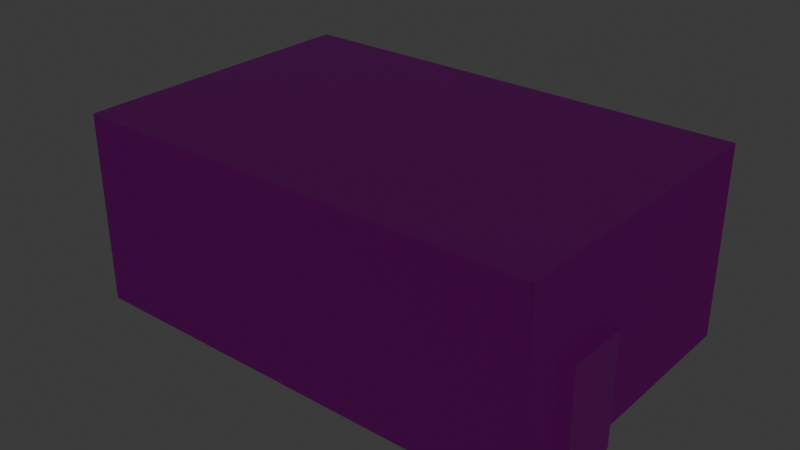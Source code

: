 # Source: Lab.blend  (saved by Blender 4.3.32; exported with 4.5.12 LTS)
import bpy
from mathutils import Matrix  # noqa: F401  (used for matrix-valued properties, if any)

bpy.ops.wm.read_factory_settings(use_empty=True)
scene = bpy.context.scene
scene.name = 'Scene'

# ---- collections
col_collection = bpy.data.collections.new('Collection'); scene.collection.children.link(col_collection)

# ---- images (referenced by path relative to the original .blend; pixels are not part of the script)
import os
ASSET_DIR = os.environ.get("B2B_ASSET_DIR", "")  # directory of the original .blend (textures are referenced by path, not embedded)
HERE = os.path.dirname(os.path.abspath(__file__))  # packed textures are extracted next to this script under _unpacked/

def load_image(name, relpath, width, height, colorspace="sRGB"):
    """Load a texture the original file referenced (path relative to the .blend, or extracted next to this script)."""
    p = next((c for c in (os.path.join(HERE, relpath), os.path.join(ASSET_DIR, relpath)) if relpath and os.path.exists(c)), "")
    if p:
        img = bpy.data.images.load(p, check_existing=True)
        img.name = name
    else:  # same state as the original file: an image datablock whose file is absent (Cycles renders it pink)
        img = bpy.data.images.new(name, width, height)
        img.source = "FILE"
        img.filepath = "//" + (relpath or name)
    img.colorspace_settings.name = colorspace
    return img
img_linen_texture_wallpaper_2412_mm_architextures_jpg = load_image('linen-texture-wallpaper-2412-mm-architextures.jpg', 'linen-texture-wallpaper-2412-mm-architextures.jpg', 1024, 1024, 'sRGB')
img_solo_grey_stack__udim__mm_architextures_jpg = load_image('solo-grey-stack-<UDIM>-mm-architextures.jpg', 'solo-grey-stack-1610-mm-architextures.jpg', 1024, 1024, 'sRGB')
img_demountable_ceiling_tile_stack_2440_mm_architextures_jpg = load_image('demountable-ceiling-tile-stack-2440-mm-architextures.jpg', 'demountable-ceiling-tile-stack-2440-mm-architextures.jpg', 1024, 1024, 'sRGB')
img_202ps_mahogany_espresso_jpg = load_image('202PS_Mahogany-Espresso.jpg', '202PS_Mahogany-Espresso.jpg', 1024, 1024, 'sRGB')
img_metal009_1k_jpg_color_jpg = load_image('Metal009_1K-JPG_Color.jpg', 'Metal009_1K-JPG_Color.jpg', 1024, 1024, 'sRGB')
img_door_lock_castle_key_hole_door_png = load_image('door-lock-castle-key-hole-door.png', 'door-lock-castle-key-hole-door.png', 1024, 1024, 'sRGB')
img_10875_jpg = load_image('10875.jpg', '10875.jpg', 1024, 1024, 'sRGB')

# ---- materials (node trees are filled in below, after node groups)
mat_material = bpy.data.materials.new('Material')
mat_material.alpha_threshold = 0.0
mat_material.roughness = 0.5
mat_material.line_color = (0.0, 0.0, 0.0, 1.0)
mat_walls = bpy.data.materials.new('Walls')
mat_floor = bpy.data.materials.new('Floor')
mat_ceil = bpy.data.materials.new('Ceil')
mat_glass = bpy.data.materials.new('Glass')
mat_glass.surface_render_method = 'BLENDED'
mat_glass.blend_method = 'BLEND'
mat_glass.use_backface_culling = True
mat_window = bpy.data.materials.new('Window')
mat_door = bpy.data.materials.new('Door')
mat_handle = bpy.data.materials.new('Handle')
mat_keyhole = bpy.data.materials.new('Keyhole')
mat_ceillamp = bpy.data.materials.new('CeilLamp')

# ---- material node trees
mat_material.use_nodes = True; mat_material.node_tree.nodes.clear()
_N = mat_material.node_tree.nodes; _L = mat_material.node_tree.links
n0 = _N.new('ShaderNodeOutputMaterial'); n0.name = 'Material Output'; n0.location = (300, 300)
n1 = _N.new('ShaderNodeBsdfPrincipled'); n1.name = 'Principled BSDF'; n1.location = (10, 300)
n1.inputs[0].default_value = (0.8002, 0.0, 0.0006905, 1.0)
n1.inputs[3].default_value = 1.45
_L.new(n1.outputs[0], n0.inputs[0])
n0.is_active_output = True
mat_walls.use_nodes = True; mat_walls.node_tree.nodes.clear()
_N = mat_walls.node_tree.nodes; _L = mat_walls.node_tree.links
n0 = _N.new('ShaderNodeBsdfPrincipled'); n0.name = 'Principled BSDF'; n0.location = (10, 300)
n0.inputs[2].default_value = 0.9
n1 = _N.new('ShaderNodeOutputMaterial'); n1.name = 'Material Output'; n1.location = (300, 300)
n2 = _N.new('ShaderNodeTexImage'); n2.name = 'Image Texture'; n2.location = (-300, 218)
n2.image = img_linen_texture_wallpaper_2412_mm_architextures_jpg
_L.new(n0.outputs[0], n1.inputs[0])
_L.new(n2.outputs[0], n0.inputs[0])
n1.is_active_output = True
mat_floor.use_nodes = True; mat_floor.node_tree.nodes.clear()
_N = mat_floor.node_tree.nodes; _L = mat_floor.node_tree.links
n0 = _N.new('ShaderNodeBsdfPrincipled'); n0.name = 'Principled BSDF'; n0.location = (10, 300)
n1 = _N.new('ShaderNodeOutputMaterial'); n1.name = 'Material Output'; n1.location = (300, 300)
n2 = _N.new('ShaderNodeTexImage'); n2.name = 'Image Texture'; n2.location = (-286, 269)
n2.image = img_solo_grey_stack__udim__mm_architextures_jpg
_L.new(n0.outputs[0], n1.inputs[0])
_L.new(n2.outputs[0], n0.inputs[0])
n1.is_active_output = True
mat_ceil.use_nodes = True; mat_ceil.node_tree.nodes.clear()
_N = mat_ceil.node_tree.nodes; _L = mat_ceil.node_tree.links
n0 = _N.new('ShaderNodeBsdfPrincipled'); n0.name = 'Principled BSDF'; n0.location = (10, 300)
n1 = _N.new('ShaderNodeOutputMaterial'); n1.name = 'Material Output'; n1.location = (300, 300)
n2 = _N.new('ShaderNodeTexImage'); n2.name = 'Image Texture'; n2.location = (-353, 251)
n2.image = img_demountable_ceiling_tile_stack_2440_mm_architextures_jpg
_L.new(n0.outputs[0], n1.inputs[0])
_L.new(n2.outputs[0], n0.inputs[0])
n1.is_active_output = True
mat_glass.use_nodes = True; mat_glass.node_tree.nodes.clear()
_N = mat_glass.node_tree.nodes; _L = mat_glass.node_tree.links
n0 = _N.new('ShaderNodeBsdfPrincipled'); n0.name = 'Principled BSDF'; n0.location = (10, 300)
n0.inputs[0].default_value = (0.02317, 0.04164, 0.8001, 1.0)
n0.inputs[28].default_value = 1.6
n1 = _N.new('ShaderNodeOutputMaterial'); n1.name = 'Material Output'; n1.location = (300, 300)
_L.new(n0.outputs[0], n1.inputs[0])
n1.is_active_output = True
mat_window.use_nodes = True; mat_window.node_tree.nodes.clear()
_N = mat_window.node_tree.nodes; _L = mat_window.node_tree.links
n0 = _N.new('ShaderNodeBsdfPrincipled'); n0.name = 'Principled BSDF'; n0.location = (10, 300)
n0.inputs[0].default_value = (1.0, 1.0, 1.0, 1.0)
n1 = _N.new('ShaderNodeOutputMaterial'); n1.name = 'Material Output'; n1.location = (300, 300)
_L.new(n0.outputs[0], n1.inputs[0])
n1.is_active_output = True
mat_door.use_nodes = True; mat_door.node_tree.nodes.clear()
_N = mat_door.node_tree.nodes; _L = mat_door.node_tree.links
n0 = _N.new('ShaderNodeBsdfPrincipled'); n0.name = 'Principled BSDF'; n0.location = (10, 300)
n1 = _N.new('ShaderNodeOutputMaterial'); n1.name = 'Material Output'; n1.location = (300, 300)
n2 = _N.new('ShaderNodeTexImage'); n2.name = 'Image Texture'; n2.location = (-337, 277)
n2.image = img_202ps_mahogany_espresso_jpg
_L.new(n0.outputs[0], n1.inputs[0])
_L.new(n2.outputs[0], n0.inputs[0])
n1.is_active_output = True
mat_handle.use_nodes = True; mat_handle.node_tree.nodes.clear()
_N = mat_handle.node_tree.nodes; _L = mat_handle.node_tree.links
n0 = _N.new('ShaderNodeBsdfPrincipled'); n0.name = 'Principled BSDF'; n0.location = (10, 300)
n0.inputs[1].default_value = 0.6682
n0.inputs[2].default_value = 0.5909
n1 = _N.new('ShaderNodeOutputMaterial'); n1.name = 'Material Output'; n1.location = (300, 300)
n2 = _N.new('ShaderNodeTexImage'); n2.name = 'Image Texture'; n2.location = (-333, 280)
n2.image = img_metal009_1k_jpg_color_jpg
_L.new(n0.outputs[0], n1.inputs[0])
_L.new(n2.outputs[0], n0.inputs[0])
n1.is_active_output = True
mat_keyhole.use_nodes = True; mat_keyhole.node_tree.nodes.clear()
_N = mat_keyhole.node_tree.nodes; _L = mat_keyhole.node_tree.links
n0 = _N.new('ShaderNodeBsdfPrincipled'); n0.name = 'Principled BSDF'; n0.location = (10, 300)
n1 = _N.new('ShaderNodeOutputMaterial'); n1.name = 'Material Output'; n1.location = (300, 300)
n2 = _N.new('ShaderNodeTexImage'); n2.name = 'Image Texture'; n2.location = (-284, 251)
n2.image = img_door_lock_castle_key_hole_door_png
_L.new(n0.outputs[0], n1.inputs[0])
_L.new(n2.outputs[0], n0.inputs[0])
_L.new(n2.outputs[1], n0.inputs[4])
n1.is_active_output = True
mat_ceillamp.use_nodes = True; mat_ceillamp.node_tree.nodes.clear()
_N = mat_ceillamp.node_tree.nodes; _L = mat_ceillamp.node_tree.links
n0 = _N.new('ShaderNodeBsdfPrincipled'); n0.name = 'Principled BSDF'; n0.location = (10, 300)
n1 = _N.new('ShaderNodeOutputMaterial'); n1.name = 'Material Output'; n1.location = (300, 300)
n2 = _N.new('ShaderNodeTexImage'); n2.name = 'Image Texture'; n2.location = (-515, 259)
n2.image = img_10875_jpg
_L.new(n0.outputs[0], n1.inputs[0])
_L.new(n2.outputs[0], n0.inputs[0])
n1.is_active_output = True

# ---- world
world_world = bpy.data.worlds.new('World'); scene.world = world_world
world_world.use_nodes = True; world_world.node_tree.nodes.clear()
_N = world_world.node_tree.nodes; _L = world_world.node_tree.links
n0 = _N.new('ShaderNodeOutputWorld'); n0.name = 'World Output'; n0.location = (300, 300)
n1 = _N.new('ShaderNodeBackground'); n1.name = 'Background'; n1.location = (10, 300)
n1.inputs[0].default_value = (0.05088, 0.05088, 0.05088, 1.0)
_L.new(n1.outputs[0], n0.inputs[0])
n0.is_active_output = True
world_world.color = (0.05088, 0.05088, 0.05088)
world_world.sun_shadow_jitter_overblur = 0.0

# ---- meshes
me_cube = bpy.data.meshes.new('Cube')
me_cube.from_pydata([(0.5, 0.5, 1.0), (0.5, 0.5, -1.0), (0.5, -0.5, 1.0), (0.5, -0.5, -1.0), (-0.5, 0.5, 1.0), (-0.5, 0.5, -1.0), (-0.5, -0.5, 1.0), (-0.5, -0.5, -1.0)], [], [(0, 4, 6, 2), (3, 2, 6, 7), (7, 6, 4, 5), (5, 1, 3, 7), (1, 0, 2, 3), (5, 4, 0, 1)])
_uv = me_cube.uv_layers.new(name='UVMap')
_uv.uv.foreach_set('vector', [0.625, 0.5, 0.875, 0.5, 0.875, 0.75, 0.625, 0.75, 0.375, 0.75, 0.625, 0.75, 0.625, 1.0, 0.375, 1.0, 0.375, 0.0, 0.625, 0.0, 0.625, 0.25, 0.375, 0.25, 0.125, 0.5, 0.375, 0.5, 0.375, 0.75, 0.125, 0.75, 0.375, 0.5, 0.625, 0.5, 0.625, 0.75, 0.375, 0.75, 0.375, 0.25, 0.625, 0.25, 0.625, 0.5, 0.375, 0.5])
me_cube.materials.append(mat_material)
me_cube.use_mirror_vertex_groups = False
me_cube.update()
me_cube_001 = bpy.data.meshes.new('Cube.001')
me_cube_001.from_pydata([(-1.2, -1.0, -1.0), (-1.2, -1.0, 1.448), (-1.2, 0.0, -1.0), (-1.2, 0.0, 1.448), (1.2, -1.0, -1.0), (1.2, -1.0, 1.448), (1.2, 0.0, -1.0), (1.2, 0.0, 1.448)], [], [(0, 1, 3, 2), (2, 3, 7, 6), (6, 7, 5, 4), (4, 5, 1, 0), (2, 6, 4, 0), (7, 3, 1, 5)])
_uv = me_cube_001.uv_layers.new(name='UVMap')
_uv.uv.foreach_set('vector', [0.375, 0.0, 0.625, 0.0, 0.625, 0.25, 0.375, 0.25, 0.375, 0.25, 0.625, 0.25, 0.625, 0.5, 0.375, 0.5, 0.375, 0.5, 0.625, 0.5, 0.625, 0.75, 0.375, 0.75, 0.375, 0.75, 0.625, 0.75, 0.625, 1.0, 0.375, 1.0, 0.125, 0.5, 0.375, 0.5, 0.375, 0.75, 0.125, 0.75, 0.625, 0.5, 0.875, 0.5, 0.875, 0.75, 0.625, 0.75])
me_cube_001.update()
me_cube_002 = bpy.data.meshes.new('Cube.002')
me_cube_002.from_pydata([(-3.459, -1.302, 0.09237), (-3.459, -2.786, 0.09237), (-3.459, -2.786, 2.091), (-3.459, -1.302, 2.091), (-3.478, -1.302, 0.09237), (-3.478, -2.786, 0.09237), (-3.478, -2.786, 2.091), (-3.478, -1.302, 2.091), (6.982, -4.0, -1.0), (7.0, -3.982, -1.0), (7.0, -3.982, 3.0), (6.982, -4.0, 3.0), (7.0, 2.432, -1.0), (6.982, 2.45, -1.0), (6.982, 2.45, 3.0), (7.0, 2.432, 3.0), (-2.982, 2.45, -1.0), (-3.0, 2.432, -0.9954), (-3.0, 2.432, -1.0), (-3.0, -3.982, -0.9847), (-2.982, -4.0, -1.0), (-3.0, -3.982, -1.0), (-2.982, -4.0, 3.0), (-3.0, -3.982, 2.988), (-3.0, -3.982, 3.0), (-3.0, 2.432, 2.996), (-2.982, 2.45, 3.0), (-3.0, 2.432, 3.0), (-3.01, -2.892, -0.04295), (-3.01, -2.902, -0.03295), (-3.0, -2.913, -0.03295), (-3.0, -2.913, -0.05231), (-3.0, -2.892, -0.05231), (-3.01, -2.902, 2.216), (-3.01, -2.892, 2.226), (-3.0, -2.892, 2.234), (-3.0, -2.914, 2.234), (-3.0, -2.914, 2.216), (-3.0, -1.196, -0.04926), (-3.0, -1.162, -0.04926), (-3.0, -1.162, -0.03295), (-3.01, -1.186, -0.03295), (-3.01, -1.196, -0.04295), (-3.01, -1.196, 2.226), (-3.01, -1.186, 2.216), (-3.0, -1.157, 2.216), (-3.0, -1.157, 2.232), (-3.0, -1.196, 2.232), (-3.459, -1.196, -0.04295), (-3.459, -1.186, -0.03295), (-3.459, -1.192, -0.03536), (-3.459, -2.902, -0.03295), (-3.459, -2.892, -0.04295), (-3.459, -2.896, -0.03536), (-3.459, -2.892, 2.226), (-3.459, -2.902, 2.216), (-3.459, -2.896, 2.218), (-3.459, -1.186, 2.216), (-3.459, -1.196, 2.226), (-3.459, -1.192, 2.218), (-3.504, -1.287, 0.0772), (-3.504, -2.801, 0.0772), (-3.504, -2.801, 2.106), (-3.504, -1.287, 2.106), (-3.507, -1.273, 0.0635), (-3.507, -2.815, 0.0635), (-3.507, -2.815, 2.119), (-3.507, -1.273, 2.119), (6.997, -4.036, -1.032), (7.036, -3.997, -1.032), (7.036, -3.997, 3.032), (6.997, -4.036, 3.032), (7.036, 2.447, -1.032), (6.997, 2.486, -1.032), (6.997, 2.486, 3.032), (7.036, 2.447, 3.032), (-2.997, 2.486, -1.032), (-3.046, 2.451, -0.9954), (-3.036, 2.447, -1.032), (-3.046, -4.002, -0.9847), (-2.997, -4.036, -1.032), (-3.036, -3.997, -1.032), (-2.997, -4.036, 3.032), (-3.046, -4.002, 2.988), (-3.036, -3.997, 3.032), (-3.046, 2.451, 2.996), (-2.997, 2.486, 3.032), (-3.036, 2.447, 3.032), (-3.034, -2.909, -0.08381), (-3.036, -2.942, -0.04961), (-3.048, -2.927, -0.03792), (-3.05, -2.918, -0.05711), (-3.047, -2.897, -0.06809), (-3.036, -2.941, 2.233), (-3.033, -2.908, 2.267), (-3.047, -2.897, 2.251), (-3.05, -2.919, 2.239), (-3.048, -2.928, 2.221), (-3.047, -1.192, -0.06513), (-3.05, -1.159, -0.05422), (-3.049, -1.154, -0.03795), (-3.042, -1.151, -0.05104), (-3.034, -1.182, -0.08449), (-3.034, -1.182, 2.268), (-3.042, -1.152, 2.234), (-3.049, -1.15, 2.221), (-3.05, -1.154, 2.237), (-3.047, -1.193, 2.248), (-3.49, -1.181, -0.07889), (-3.49, -1.15, -0.04781), (-3.509, -1.192, -0.03563), (-3.49, -2.938, -0.04781), (-3.49, -2.907, -0.07889), (-3.509, -2.896, -0.03563), (-3.49, -2.907, 2.262), (-3.49, -2.938, 2.231), (-3.509, -2.896, 2.219), (-3.49, -1.15, 2.231), (-3.49, -1.181, 2.262), (-3.509, -1.192, 2.219)], [], [(0, 1, 53, 52, 48, 50), (43, 34, 54, 58), (8, 20, 22, 11), (14, 15, 10, 11, 22, 24, 27, 26), (12, 9, 10, 15), (16, 13, 14, 26), (41, 44, 57, 49), (46, 45, 40, 39, 17, 25), (33, 29, 51, 55), (3, 2, 6, 7), (39, 38, 32, 31, 19, 21, 18, 17), (36, 35, 47, 46, 25, 27, 24, 23), (31, 30, 37, 36, 23, 19), (3, 0, 50, 49, 57, 59), (2, 3, 59, 58, 54, 56), (1, 2, 56, 55, 51, 53), (5, 4, 7, 6), (1, 0, 4, 5), (0, 3, 7, 4), (2, 1, 5, 6), (16, 17, 18), (19, 20, 21), (22, 23, 24), (25, 26, 27), (19, 23, 22, 20), (25, 17, 16, 26), (14, 13, 12, 15), (10, 9, 8, 11), (16, 18, 21, 20, 8, 9, 12, 13), (28, 29, 30, 31, 32), (33, 34, 35, 36, 37), (38, 39, 40, 41, 42), (43, 44, 45, 46, 47), (48, 49, 50), (51, 52, 53), (54, 55, 56), (57, 58, 59), (42, 28, 32, 38), (29, 33, 37, 30), (34, 43, 47, 35), (44, 41, 40, 45), (43, 58, 57, 44), (48, 42, 41, 49), (28, 52, 51, 29), (54, 34, 33, 55), (28, 42, 48, 52), (60, 110, 108, 112, 113, 61), (103, 118, 114, 94), (68, 71, 82, 80), (74, 86, 87, 84, 82, 71, 70, 75), (72, 75, 70, 69), (76, 86, 74, 73), (101, 109, 117, 104), (106, 85, 77, 99, 100, 105), (93, 115, 111, 89), (63, 67, 66, 62), (99, 77, 78, 81, 79, 91, 92, 98), (96, 83, 84, 87, 85, 106, 107, 95), (91, 79, 83, 96, 97, 90), (63, 119, 117, 109, 110, 60), (62, 116, 114, 118, 119, 63), (61, 113, 111, 115, 116, 62), (65, 66, 67, 64), (61, 65, 64, 60), (60, 64, 67, 63), (62, 66, 65, 61), (76, 78, 77), (79, 81, 80), (82, 84, 83), (85, 87, 86), (79, 80, 82, 83), (85, 86, 76, 77), (74, 75, 72, 73), (70, 71, 68, 69), (76, 73, 72, 69, 68, 80, 81, 78), (88, 92, 91, 90, 89), (93, 97, 96, 95, 94), (98, 102, 101, 100, 99), (103, 107, 106, 105, 104), (108, 110, 109), (111, 113, 112), (114, 116, 115), (117, 119, 118), (102, 98, 92, 88), (89, 90, 97, 93), (94, 95, 107, 103), (104, 105, 100, 101), (103, 104, 117, 118), (108, 109, 101, 102), (88, 89, 111, 112), (114, 115, 93, 94), (88, 112, 108, 102)])
me_cube_002.polygons.foreach_set('material_index', [4, 0, 0, 2, 0, 0, 0, 0, 0, 0, 0, 0, 0, 4, 4, 4, 3, 4, 4, 4, 0, 0, 0, 0, 0, 0, 0, 0, 1, 0, 0, 0, 0, 0, 0, 0, 0, 0, 0, 0, 0, 0, 0, 0, 0, 0, 4, 0, 0, 2, 0, 0, 0, 0, 0, 0, 0, 0, 0, 4, 4, 4, 3, 4, 4, 4, 0, 0, 0, 0, 0, 0, 0, 0, 1, 0, 0, 0, 0, 0, 0, 0, 0, 0, 0, 0, 0, 0, 0, 0, 0, 0])
_uv = me_cube_002.uv_layers.new(name='UVMap')
_uv.uv.foreach_set('vector', [0.5375, 0.4004, 0.3854, 0.4004, 0.3799, 0.3949, 0.3805, 0.3945, 0.5424, 0.3945, 0.5431, 0.3949, 0.5966, 0.7468, 0.5966, 0.2532, 0.3989, 0.2532, 0.3989, 0.7468, 2.103, 0.05665, -0.184, 0.05665, -0.184, 0.9279, 2.103, 0.9279, 1.63, 1.248, 1.633, 1.244, 1.633, 0.02458, 1.63, 0.02124, -0.2647, 0.02124, -0.2681, 0.02458, -0.2681, 1.244, -0.2647, 1.248, 1.006, 0.05665, -0.4659, 0.05665, -0.4659, 0.9279, 1.006, 0.9279, -0.184, 0.05665, 2.103, 0.05665, 2.103, 0.9279, -0.184, 0.9279, 0.5966, 0.08119, 0.5966, 0.7354, 0.3989, 0.7354, 0.3989, 0.08119, 0.1826, 0.7606, 0.1826, 0.7571, 0.1815, 0.2673, 0.1815, 0.2637, 1.006, 0.05765, 1.006, 0.9271, 0.5966, 0.7354, 0.5966, 0.08119, 0.3989, 0.08119, 0.3989, 0.7354, 0.3483, 0.5375, 0.3483, 0.3854, 0.3463, 0.3854, 0.3463, 0.5375, 0.1815, 0.2637, 0.1737, 0.2637, -0.2157, 0.2631, -0.2205, 0.2631, -0.4659, 0.05999, -0.4659, 0.05665, 1.006, 0.05665, 1.006, 0.05765, -0.2208, 0.7612, -0.2157, 0.7612, 0.1737, 0.7606, 0.1826, 0.7606, 1.006, 0.9271, 1.006, 0.9279, -0.4659, 0.9279, -0.4659, 0.9252, -0.2205, 0.2631, -0.2205, 0.2673, -0.2208, 0.7571, -0.2208, 0.7612, -0.4659, 0.9252, -0.4659, 0.05999, 0.5375, 0.6052, 0.5375, 0.4004, 0.5431, 0.3949, 0.5434, 0.3955, 0.5434, 0.6101, 0.5431, 0.6107, 0.3854, 0.6052, 0.5375, 0.6052, 0.5431, 0.6107, 0.5424, 0.611, 0.3805, 0.611, 0.3799, 0.6107, 0.3854, 0.4004, 0.3854, 0.6052, 0.3799, 0.6107, 0.3796, 0.6101, 0.3796, 0.3955, 0.3799, 0.3949, 0.3854, 0.4004, 0.5375, 0.4004, 0.5375, 0.6052, 0.3854, 0.6052, 0.3483, 0.3854, 0.3483, 0.5375, 0.3463, 0.5375, 0.3463, 0.3854, 0.3483, 0.4004, 0.3483, 0.6052, 0.3463, 0.6052, 0.3463, 0.4004, 0.3483, 0.6052, 0.3483, 0.4004, 0.3463, 0.4004, 0.3463, 0.6052, 1.01, 0.05665, 1.006, 0.05765, 1.006, 0.05665, -0.188, 0.05999, -0.184, 0.05665, -0.188, 0.05665, -0.184, 0.9279, -0.188, 0.9252, -0.188, 0.9279, -0.188, 0.9271, -0.184, 0.9279, -0.188, 0.9279, -0.188, 0.05999, -0.188, 0.9252, -0.184, 0.9279, -0.184, 0.05665, -0.188, 0.9271, -0.188, 0.05765, -0.184, 0.05665, -0.184, 0.9279, 1.01, 0.9279, 1.01, 0.05665, 1.006, 0.05665, 1.006, 0.9279, -0.4659, 0.9279, -0.4659, 0.05665, -0.4699, 0.05665, -0.4699, 0.9279, -0.9824, 1.509, -0.9874, 1.504, -0.9874, -0.4944, -0.9824, -0.4998, 1.85, -0.4998, 1.855, -0.4944, 1.855, 1.504, 1.85, 1.509, 0.5966, 0.2532, 0.5966, 0.2503, 0.6011, 0.2503, 0.6011, 0.2503, 0.6011, 0.2532, 0.5966, 0.7354, 0.5966, 0.7383, 0.6011, 0.7383, 0.6011, 0.7383, 0.6011, 0.7354, 0.6011, 0.07828, 0.6011, 0.07828, 0.6011, 0.08119, 0.5966, 0.08119, 0.5966, 0.07828, 0.5966, 0.7468, 0.5966, 0.7497, 0.6011, 0.7497, 0.6011, 0.7497, 0.6011, 0.7468, 0.3989, 0.07828, 0.3989, 0.08119, 0.3989, 0.08049, 0.3989, 0.08119, 0.3989, 0.07828, 0.3989, 0.08049, 0.3989, 0.7383, 0.3989, 0.7354, 0.3989, 0.7361, 0.3989, 0.7354, 0.3989, 0.7383, 0.3989, 0.7361, 0.5966, 0.7468, 0.5966, 0.2532, 0.6011, 0.2532, 0.6011, 0.7468, 0.5966, 0.08119, 0.5966, 0.7354, 0.6011, 0.7354, 0.6011, 0.08119, 0.5966, 0.2532, 0.5966, 0.7468, 0.6011, 0.7468, 0.6011, 0.2532, 0.5966, 0.7354, 0.5966, 0.08119, 0.6011, 0.08119, 0.6011, 0.7354, 0.5966, 0.7383, 0.3989, 0.7383, 0.3989, 0.7354, 0.5966, 0.7354, 0.3989, 0.07828, 0.5966, 0.07828, 0.5966, 0.08119, 0.3989, 0.08119, 0.5966, 0.07828, 0.3989, 0.07828, 0.3989, 0.08119, 0.5966, 0.08119, 0.3989, 0.7383, 0.5966, 0.7383, 0.5966, 0.7354, 0.3989, 0.7354, 0.5966, 0.2532, 0.5966, 0.7468, 0.3989, 0.7468, 0.3989, 0.2532, 0.5375, 0.4004, 0.5431, 0.3949, 0.5424, 0.3945, 0.3805, 0.3945, 0.3799, 0.3949, 0.3854, 0.4004, 0.5966, 0.7468, 0.3989, 0.7468, 0.3989, 0.2532, 0.5966, 0.2532, 2.103, 0.05665, 2.103, 0.9279, -0.184, 0.9279, -0.184, 0.05665, 1.63, 1.248, -0.2647, 1.248, -0.2681, 1.244, -0.2681, 0.02458, -0.2647, 0.02124, 1.63, 0.02124, 1.633, 0.02458, 1.633, 1.244, 1.006, 0.05665, 1.006, 0.9279, -0.4659, 0.9279, -0.4659, 0.05665, -0.184, 0.05665, -0.184, 0.9279, 2.103, 0.9279, 2.103, 0.05665, 0.5966, 0.08119, 0.3989, 0.08119, 0.3989, 0.7354, 0.5966, 0.7354, 0.1826, 0.7606, 1.006, 0.9271, 1.006, 0.05765, 0.1815, 0.2637, 0.1815, 0.2673, 0.1826, 0.7571, 0.5966, 0.7354, 0.3989, 0.7354, 0.3989, 0.08119, 0.5966, 0.08119, 0.3483, 0.5375, 0.3463, 0.5375, 0.3463, 0.3854, 0.3483, 0.3854, 0.1815, 0.2637, 1.006, 0.05765, 1.006, 0.05665, -0.4659, 0.05665, -0.4659, 0.05999, -0.2205, 0.2631, -0.2157, 0.2631, 0.1737, 0.2637, -0.2208, 0.7612, -0.4659, 0.9252, -0.4659, 0.9279, 1.006, 0.9279, 1.006, 0.9271, 0.1826, 0.7606, 0.1737, 0.7606, -0.2157, 0.7612, -0.2205, 0.2631, -0.4659, 0.05999, -0.4659, 0.9252, -0.2208, 0.7612, -0.2208, 0.7571, -0.2205, 0.2673, 0.5375, 0.6052, 0.5431, 0.6107, 0.5434, 0.6101, 0.5434, 0.3955, 0.5431, 0.3949, 0.5375, 0.4004, 0.3854, 0.6052, 0.3799, 0.6107, 0.3805, 0.611, 0.5424, 0.611, 0.5431, 0.6107, 0.5375, 0.6052, 0.3854, 0.4004, 0.3799, 0.3949, 0.3796, 0.3955, 0.3796, 0.6101, 0.3799, 0.6107, 0.3854, 0.6052, 0.3854, 0.4004, 0.3854, 0.6052, 0.5375, 0.6052, 0.5375, 0.4004, 0.3483, 0.3854, 0.3463, 0.3854, 0.3463, 0.5375, 0.3483, 0.5375, 0.3483, 0.4004, 0.3463, 0.4004, 0.3463, 0.6052, 0.3483, 0.6052, 0.3483, 0.6052, 0.3463, 0.6052, 0.3463, 0.4004, 0.3483, 0.4004, 1.01, 0.05665, 1.006, 0.05665, 1.006, 0.05765, -0.188, 0.05999, -0.188, 0.05665, -0.184, 0.05665, -0.184, 0.9279, -0.188, 0.9279, -0.188, 0.9252, -0.188, 0.9271, -0.188, 0.9279, -0.184, 0.9279, -0.188, 0.05999, -0.184, 0.05665, -0.184, 0.9279, -0.188, 0.9252, -0.188, 0.9271, -0.184, 0.9279, -0.184, 0.05665, -0.188, 0.05765, 1.01, 0.9279, 1.006, 0.9279, 1.006, 0.05665, 1.01, 0.05665, -0.4659, 0.9279, -0.4699, 0.9279, -0.4699, 0.05665, -0.4659, 0.05665, -0.9824, 1.509, 1.85, 1.509, 1.855, 1.504, 1.855, -0.4944, 1.85, -0.4998, -0.9824, -0.4998, -0.9874, -0.4944, -0.9874, 1.504, 0.5966, 0.2532, 0.6011, 0.2532, 0.6011, 0.2503, 0.6011, 0.2503, 0.5966, 0.2503, 0.5966, 0.7354, 0.6011, 0.7354, 0.6011, 0.7383, 0.6011, 0.7383, 0.5966, 0.7383, 0.6011, 0.07828, 0.5966, 0.07828, 0.5966, 0.08119, 0.6011, 0.08119, 0.6011, 0.07828, 0.5966, 0.7468, 0.6011, 0.7468, 0.6011, 0.7497, 0.6011, 0.7497, 0.5966, 0.7497, 0.3989, 0.07828, 0.3989, 0.08049, 0.3989, 0.08119, 0.3989, 0.08119, 0.3989, 0.08049, 0.3989, 0.07828, 0.3989, 0.7383, 0.3989, 0.7361, 0.3989, 0.7354, 0.3989, 0.7354, 0.3989, 0.7361, 0.3989, 0.7383, 0.5966, 0.7468, 0.6011, 0.7468, 0.6011, 0.2532, 0.5966, 0.2532, 0.5966, 0.08119, 0.6011, 0.08119, 0.6011, 0.7354, 0.5966, 0.7354, 0.5966, 0.2532, 0.6011, 0.2532, 0.6011, 0.7468, 0.5966, 0.7468, 0.5966, 0.7354, 0.6011, 0.7354, 0.6011, 0.08119, 0.5966, 0.08119, 0.5966, 0.7383, 0.5966, 0.7354, 0.3989, 0.7354, 0.3989, 0.7383, 0.3989, 0.07828, 0.3989, 0.08119, 0.5966, 0.08119, 0.5966, 0.07828, 0.5966, 0.07828, 0.5966, 0.08119, 0.3989, 0.08119, 0.3989, 0.07828, 0.3989, 0.7383, 0.3989, 0.7354, 0.5966, 0.7354, 0.5966, 0.7383, 0.5966, 0.2532, 0.3989, 0.2532, 0.3989, 0.7468, 0.5966, 0.7468])
me_cube_002.materials.append(mat_walls)
me_cube_002.materials.append(mat_floor)
me_cube_002.materials.append(mat_ceil)
me_cube_002.materials.append(mat_glass)
me_cube_002.materials.append(mat_window)
me_cube_002.update()
me_cube_002.normals_split_custom_set([tuple(v) for v in zip(*[iter([1.0, -6.022e-08, 0.005201, 1.0, -6.022e-08, 0.005201, 1.0, -6.022e-08, 0.005201, 1.0, -6.022e-08, 0.005201, 1.0, -6.022e-08, 0.005201, 1.0, -6.022e-08, 0.005201, 0.0, 0.0, -1.0, 0.0, 0.0, -1.0, 0.0, 0.0, -1.0, 0.0, 0.0, -1.0, 0.0, 1.0, 0.0, 0.0, 1.0, 0.0, 0.0, 1.0, 0.0, 0.0, 1.0, 0.0, -7.393e-09, 0.0, -1.0, -7.393e-09, 0.0, -1.0, -7.393e-09, 0.0, -1.0, -7.393e-09, 0.0, -1.0, -7.393e-09, 0.0, -1.0, -7.393e-09, 0.0, -1.0, -7.393e-09, 0.0, -1.0, -7.393e-09, 0.0, -1.0, -1.0, 0.0, 0.0, -1.0, 0.0, 0.0, -1.0, 0.0, 0.0, -1.0, 0.0, 0.0, 0.0, -1.0, 0.0, 0.0, -1.0, 0.0, 0.0, -1.0, 0.0, 0.0, -1.0, 0.0, 0.0, -1.0, 0.0, 0.0, -1.0, 0.0, 0.0, -1.0, 0.0, 0.0, -1.0, 0.0, 1.0, 0.0, 0.0, 1.0, 0.0, 0.0, 1.0, 0.0, 0.0, 1.0, 0.0, 0.0, 1.0, 0.0, 0.0, 1.0, 0.0, 0.0, 0.0, 1.0, 0.0, 0.0, 1.0, 0.0, 0.0, 1.0, 0.0, 0.0, 1.0, 0.0, 0.0, 0.0, -1.0, 0.0, 0.0, -1.0, 0.0, 0.0, -1.0, 0.0, 0.0, -1.0, 1.0, 1.531e-08, 0.0, 1.0, 1.531e-08, 0.0, 1.0, 1.531e-08, 0.0, 1.0, 1.531e-08, 0.0, 1.0, 1.531e-08, 0.0, 1.0, 1.531e-08, 0.0, 1.0, 1.531e-08, 0.0, 1.0, 1.531e-08, 0.0, 1.0, 0.0, 0.0, 1.0, 0.0, 0.0, 1.0, 0.0, 0.0, 1.0, 0.0, 0.0, 1.0, 0.0, 0.0, 1.0, 0.0, 0.0, 1.0, 0.0, 0.0, 1.0, 0.0, 0.0, 1.0, 2.852e-07, 0.0, 1.0, 2.852e-07, 0.0, 1.0, 2.852e-07, 0.0, 1.0, 2.852e-07, 0.0, 1.0, 2.852e-07, 0.0, 1.0, 2.852e-07, 0.0, 1.0, -0.006051, 0.0, 1.0, -0.006051, 0.0, 1.0, -0.006051, 0.0, 1.0, -0.006051, 0.0, 1.0, -0.006051, 0.0, 1.0, -0.006051, 0.0, 1.0, 0.0, -0.005201, 1.0, 0.0, -0.005201, 1.0, 0.0, -0.005201, 1.0, 0.0, -0.005201, 1.0, 0.0, -0.005201, 1.0, 0.0, -0.005201, 1.0, 0.006052, 0.0, 1.0, 0.006052, 0.0, 1.0, 0.006052, 0.0, 1.0, 0.006052, 0.0, 1.0, 0.006052, 0.0, 1.0, 0.006052, 0.0, 1.0, 0.0, 0.0, 1.0, 0.0, 0.0, 1.0, 0.0, 0.0, 1.0, 0.0, 0.0, 0.0, 0.0, 1.0, 0.0, 0.0, 1.0, 0.0, 0.0, 1.0, 0.0, 0.0, 1.0, 0.0, -1.0, 0.0, 0.0, -1.0, 0.0, 0.0, -1.0, 0.0, 0.0, -1.0, 0.0, 0.0, 1.0, 0.0, 0.0, 1.0, 0.0, 0.0, 1.0, 0.0, 0.0, 1.0, 0.0, -1.341e-05, -1.335e-05, 1.0, 1.0, 2.402e-05, 4.214e-05, -6.182e-08, 0.0, 1.0, 1.0, -2.396e-05, 4.449e-05, -4.488e-05, 4.482e-05, 1.0, 1.0, -2.402e-05, -3.091e-08, -5.856e-05, 5.85e-05, -1.0, 1.0, -2.402e-05, 4.789e-05, -6.182e-08, 0.0, -1.0, 1.0, 4.534e-05, 3.205e-05, -2.971e-05, 1.014e-05, -1.0, 1.0, 4.515e-05, 3.091e-08, 1.0, -2.438e-05, -1.908e-05, 1.0, -2.433e-05, 3.099e-05, -2.357e-05, 1.0, -4.789e-05, -2.362e-05, 1.0, -4.447e-05, 1.0, 2.259e-05, 1.461e-05, 1.0, 2.259e-05, -2.576e-05, -2.545e-05, -1.0, -4.214e-05, -2.548e-05, -1.0, -3.205e-05, 2.402e-05, -1.0, 3.091e-08, 2.402e-05, -1.0, 0.0, -1.0, 2.402e-05, -3.091e-08, -1.0, 2.402e-05, 0.0, -1.0, -2.402e-05, 3.091e-08, -1.0, -2.402e-05, 0.0, 2.402e-05, 1.0, -3.091e-08, 2.402e-05, 1.0, 0.0, 0.0, 0.0, 1.0, 0.0, 0.0, 1.0, 0.0, 0.0, 1.0, 0.0, 0.0, 1.0, 0.0, 0.0, 1.0, 0.0, 0.0, 1.0, 0.0, 0.0, 1.0, 0.0, 0.0, 1.0, 1.898e-05, 9.251e-05, 1.0, 4.291e-05, 1.0, 2.541e-05, 1.0, -1.895e-05, 2.693e-08, 1.0, -2.056e-06, -9.835e-07, 1.0, -4.622e-05, 4.224e-06, -1.788e-06, 1.0, -0.0001041, 7.957e-06, 9.853e-05, -1.0, 1.0, -6.348e-06, 1.585e-05, 1.0, -1.931e-05, -8.941e-06, 1.0, 2.107e-05, 1.132e-05, 1.0, 2.736e-05, 1.952e-05, 1.0, -2.414e-05, 4.709e-06, 1.0, 1.362e-05, 1.916e-05, 1.279e-05, -1.0, 3.43e-05, 3.09e-05, -0.0001042, 1.0, 4.354e-05, -1.076e-05, -1.0, 1.563e-05, -1.0, 6.184e-06, 1.0, -2.469e-05, -3.412e-05, 1.0, 6.75e-06, -1.004e-05, 1.0, -2.629e-05, -1.264e-05, 1.0, -3.573e-05, 0.005201, 1.0, -0.006092, 1.01e-05, 1.0, -3.595e-05, 0.005201, 1.0, 0.006091, 1.025e-05, 1.0, 3.526e-05, 0.005202, 1.0, 0.006092, 9.76e-06, 1.0, -8.642e-06, -0.005203, 1.0, 0.006047, -1.112e-05, 1.0, -8.513e-06, -0.005202, 1.0, -0.006002, -1.084e-05, 1.0, 5.304e-05, -0.005201, 1.0, -0.006001, -1.143e-05, -3.129e-05, 2.138e-05, 1.0, -5.961e-05, 1.913e-05, 1.0, 1.0, 5.374e-05, -2.444e-05, 1.0, 1.236e-05, -1.857e-05, -1.866e-05, 1.0, -4.793e-05, -2.264e-05, 1.0, 9.357e-05, 1.0, -4.023e-05, 1.454e-05, 1.0, -3.547e-05, 0.0001704, -4.101e-05, -1.248e-05, -1.0, -3.21e-05, 8.19e-05, -1.0, 1.0, -2.605e-05, 2.393e-05, 1.0, 2.508e-05, 2.879e-05, 3.198e-05, -1.0, -5.562e-05, 5.129e-05, -1.0, -0.0002285, 1.0, -4.727e-05, 7.208e-06, 1.0, -3.589e-05, -2.361e-05, 3.091e-08, 2.5e-05, -1.0, 0.0, 2.5e-05, -1.0, -3.091e-08, -1.0, 2.295e-05, 0.0, -1.0, 2.289e-05, -3.091e-08, 2.471e-05, 1.0, 0.0, 2.471e-05, 1.0, 3.091e-08, -1.0, -2.328e-05, 0.0, -1.0, -2.328e-05, 3.091e-08, -2.471e-05, 1.0, 0.0, -2.471e-05, 1.0, -3.091e-08, 1.0, -2.328e-05, 0.0, 1.0, -2.328e-05, -3.091e-08, -2.5e-05, -1.0, 0.0, -2.5e-05, -1.0, 3.091e-08, 1.0, 2.295e-05, 0.0, 1.0, 2.289e-05, 0.0, 0.0, 1.0, 0.0, 0.0, 1.0, 0.0, 0.0, 1.0, 0.0, 0.0, 1.0, -0.9952, -1.159e-07, -0.09809, -0.9952, -1.159e-07, -0.09809, -0.9952, -1.159e-07, -0.09809, -0.9952, -1.159e-07, -0.09809, -0.9952, -1.159e-07, -0.09809, -0.9952, -1.159e-07, -0.09809, -0.0123, -0.0001604, 0.9999, -0.0123, -0.0001604, 0.9999, -0.0123, -0.0001604, 0.9999, -0.0123, -0.0001604, 0.9999, 0.0, -1.0, -4.739e-08, 0.0, -1.0, -4.739e-08, 0.0, -1.0, -4.739e-08, 0.0, -1.0, -4.739e-08, 0.0, 1.821e-08, 1.0, 0.0, 1.821e-08, 1.0, 0.0, 1.821e-08, 1.0, 0.0, 1.821e-08, 1.0, 0.0, 1.821e-08, 1.0, 0.0, 1.821e-08, 1.0, 0.0, 1.821e-08, 1.0, 0.0, 1.821e-08, 1.0, 1.0, 0.0, 0.0, 1.0, 0.0, 0.0, 1.0, 0.0, 0.0, 1.0, 0.0, 0.0, 0.0, 1.0, 0.0, 0.0, 1.0, 0.0, 0.0, 1.0, 0.0, 0.0, 1.0, 0.0, 0.004468, 1.0, 8.921e-05, 0.004468, 1.0, 8.921e-05, 0.004468, 1.0, 8.921e-05, 0.004468, 1.0, 8.921e-05, -1.0, 0.0008703, -4.51e-06, -1.0, 0.0008703, -4.51e-06, -1.0, 0.0008703, -4.51e-06, -1.0, 0.0008703, -4.51e-06, -1.0, 0.0008703, -4.51e-06, -1.0, 0.0008703, -4.51e-06, -0.006821, -1.0, 6.004e-05, -0.006821, -1.0, 6.004e-05, -0.006821, -1.0, 6.004e-05, -0.006821, -1.0, 6.004e-05, 0.9802, 0.0, 0.1978, 0.9802, 0.0, 0.1978, 0.9802, 0.0, 0.1978, 0.9802, 0.0, 0.1978, -0.9998, -3.074e-05, -0.01878, -0.9998, -3.074e-05, -0.01878, -0.9998, -3.074e-05, -0.01878, -0.9998, -3.074e-05, -0.01878, -0.9998, -3.074e-05, -0.01878, -0.9998, -3.074e-05, -0.01878, -0.9998, -3.074e-05, -0.01878, -0.9998, -3.074e-05, -0.01878, -0.9997, -3.233e-05, 0.02297, -0.9997, -3.233e-05, 0.02297, -0.9997, -3.233e-05, 0.02297, -0.9997, -3.233e-05, 0.02297, -0.9997, -3.233e-05, 0.02297, -0.9997, -3.233e-05, 0.02297, -0.9997, -3.233e-05, 0.02297, -0.9997, -3.233e-05, 0.02297, -1.0, -0.002013, -1.238e-06, -1.0, -0.002013, -1.238e-06, -1.0, -0.002013, -1.238e-06, -1.0, -0.002013, -1.238e-06, -1.0, -0.002013, -1.238e-06, -1.0, -0.002013, -1.238e-06, -0.9939, 0.1107, 2.478e-08, -0.9939, 0.1107, 2.478e-08, -0.9939, 0.1107, 2.478e-08, -0.9939, 0.1107, 2.478e-08, -0.9939, 0.1107, 2.478e-08, -0.9939, 0.1107, 2.478e-08, -0.9952, 0.0, 0.09809, -0.9952, 0.0, 0.09809, -0.9952, 0.0, 0.09809, -0.9952, 0.0, 0.09809, -0.9952, 0.0, 0.09809, -0.9952, 0.0, 0.09809, -0.9939, -0.1107, 4.646e-08, -0.9939, -0.1107, 4.646e-08, -0.9939, -0.1107, 4.646e-08, -0.9939, -0.1107, 4.646e-08, -0.9939, -0.1107, 4.646e-08, -0.9939, -0.1107, 4.646e-08, -1.0, 0.0, 0.0, -1.0, 0.0, 0.0, -1.0, 0.0, 0.0, -1.0, 0.0, 0.0, 0.9802, 0.0, -0.1978, 0.9802, 0.0, -0.1978, 0.9802, 0.0, -0.1978, 0.9802, 0.0, -0.1978, 0.9802, 0.1982, 0.0, 0.9802, 0.1982, 0.0, 0.9802, 0.1982, 0.0, 0.9802, 0.1982, 0.0, 0.9802, -0.1982, 0.0, 0.9802, -0.1982, 0.0, 0.9802, -0.1982, 0.0, 0.9802, -0.1982, 0.0, -0.002414, -0.3768, -0.9263, 0.7071, 0.7071, 3.298e-05, -0.3886, 0.2992, -0.8715, -0.627, -0.1592, -0.7626, -0.6399, -0.5511, 0.5356, -0.2574, 0.5127, -0.8191, -0.1963, 0.4806, 0.8547, 0.7071, -0.7071, -3.977e-05, -0.5728, -0.1892, 0.7976, -0.3642, 0.3146, 0.8766, -0.6773, 0.5616, -0.4753, 0.02201, -0.3638, 0.9312, -0.08796, -0.802, 0.5908, -0.09641, -0.7961, 0.5975, -0.1398, -0.7656, -0.6279, -0.1278, -0.7741, -0.6201, -0.3009, 0.6527, -0.6954, -0.3131, 0.6441, -0.698, -0.2924, 0.6586, 0.6934, -0.2787, 0.6682, 0.6898, 0.5, 0.5, -0.7071, 0.5, 0.5, -0.7071, 0.5, 0.5, 0.7071, 0.5, 0.5, 0.7071, 0.5, -0.5, -0.7071, 0.5, -0.5, -0.7071, 0.5, -0.5, 0.7071, 0.5, -0.5, 0.7071, 0.0, -1.821e-08, -1.0, 0.0, -1.821e-08, -1.0, 0.0, -1.821e-08, -1.0, 0.0, -1.821e-08, -1.0, 0.0, -1.821e-08, -1.0, 0.0, -1.821e-08, -1.0, 0.0, -1.821e-08, -1.0, 0.0, -1.821e-08, -1.0, -0.2797, 0.9568, 0.07967, 0.8272, 0.5618, 0.007795, 0.2708, 0.6768, 0.6846, 0.8303, -0.04352, 0.5556, -0.2588, 0.07853, 0.9627, -0.2585, 0.03801, -0.9653, 0.8428, -0.05254, -0.5357, 0.2684, 0.6533, -0.7079, 0.8141, 0.5795, -0.03853, -0.2902, 0.9526, -0.09134, 0.7685, -0.6003, 0.2216, -0.2888, -0.9527, 0.09473, -0.1134, 0.4087, 0.9056, 0.9437, -0.007327, 0.3306, 0.3578, -0.5329, 0.7668, -0.2991, -0.9501, -0.08866, 0.7266, -0.622, -0.2919, 0.3266, -0.5081, -0.797, 0.9422, -0.1473, -0.301, -0.02464, 0.6003, -0.7994, -0.9038, 0.2987, -0.3065, -0.8954, 0.3137, -0.316, -0.9037, 0.3066, -0.2988, -0.9037, -0.3066, -0.2988, -0.8955, -0.3158, -0.3135, -0.9038, -0.2987, -0.3065, -0.9038, -0.2987, 0.3065, -0.8954, -0.3137, 0.316, -0.9037, -0.3066, 0.2988, -0.9037, 0.3065, 0.2988, -0.8955, 0.3158, 0.3135, -0.9038, 0.2987, 0.3065, 0.5151, 0.601, 0.6112, 0.3693, 0.7449, 0.5556, 0.3278, -0.7505, 0.5738, 0.5105, -0.5769, 0.6377, 0.3381, 0.6246, -0.704, 0.4363, 0.6591, -0.6126, 0.4231, 0.669, 0.6111, 0.3325, 0.6393, 0.6934, 0.5392, -0.5547, -0.6337, 0.3121, -0.7728, -0.5527, 0.3468, 0.7684, -0.5379, 0.5432, 0.5734, -0.6134, -0.6139, -0.338, 0.7134, -0.1847, -0.9484, 0.2577, -0.1959, -0.9393, -0.2818, -0.5709, -0.4251, -0.7024, -0.7149, 0.5131, 0.475, -0.7049, 0.519, 0.4835, 0.7095, 0.5073, 0.4892, 0.6989, 0.5136, 0.4978, 0.699, 0.5131, -0.4981, 0.7088, 0.5072, -0.4903, -0.7056, 0.5172, -0.4843, -0.7149, 0.5116, -0.4766, -0.7148, -0.5015, -0.4875, -0.7117, -0.4998, -0.4936, 0.7026, -0.5084, -0.4979, 0.6993, -0.5068, -0.5041, 0.6991, -0.5067, 0.5045, 0.7027, -0.5082, 0.4978, -0.7116, -0.5006, 0.493, -0.7149, -0.5023, 0.4864, -0.01153, -0.0001973, -0.9999, -0.01153, -0.0001973, -0.9999, -0.01153, -0.0001973, -0.9999, -0.01153, -0.0001973, -0.9999])] * 3)])
me_cube_003 = bpy.data.meshes.new('Cube.003')
me_cube_003.from_pydata([(-0.2, -0.6135, -1.025), (-0.2, -0.6135, 1.247), (-0.2, 0.6135, -1.025), (-0.2, 0.6135, 1.247), (0.2, -0.655, -1.067), (0.2, -0.655, 1.29), (0.2, 0.655, -1.067), (0.2, 0.655, 1.29), (-0.2, 0.655, -1.067), (-0.2, -0.655, -1.067), (-0.2, -0.655, 1.29), (-0.2, 0.655, 1.29), (-0.1499, 0.6135, -1.025), (-0.1499, -0.6135, -1.025), (-0.1499, -0.6135, 1.247), (-0.1499, 0.6135, 1.247), (-0.1802, -0.5618, 0.1581), (-0.1802, -0.5618, 0.2371), (-0.1802, -0.4828, 0.1581), (-0.1802, -0.4828, 0.2371), (-0.1251, -0.5883, 0.1316), (-0.1251, -0.5883, 0.2636), (-0.1251, -0.4563, 0.1316), (-0.1251, -0.4563, 0.2636), (-0.1802, -0.4735, 0.02346), (-0.1802, -0.5711, 0.02346), (-0.1251, -0.4563, 0.006228), (-0.1251, -0.5883, 0.006228), (-0.1802, -0.4735, 0.1143), (-0.1802, -0.5711, 0.1143), (-0.1802, -0.5883, 0.2636), (-0.1802, -0.4563, 0.2636), (-0.2133, -0.4974, 0.1727), (-0.2133, -0.5471, 0.1727), (-0.2133, -0.5471, 0.2224), (-0.2133, -0.4974, 0.2224), (-0.2886, -0.4974, 0.1727), (-0.2886, -0.4974, 0.2224), (-0.2509, -0.5471, 0.2224), (-0.2509, -0.5471, 0.1727), (-0.2509, -0.4974, 0.2224), (-0.2509, -0.4974, 0.1727), (-0.2886, -0.3279, 0.2224), (-0.2886, -0.3279, 0.1727), (-0.2732, -0.5471, 0.1727), (-0.2886, -0.5317, 0.1727), (-0.2841, -0.5426, 0.1727), (-0.2886, -0.5317, 0.2224), (-0.2732, -0.5471, 0.2224), (-0.2841, -0.5426, 0.2224), (-0.2509, -0.357, 0.2224), (-0.28, -0.3279, 0.2224), (-0.28, -0.3279, 0.1727), (-0.2509, -0.357, 0.1727), (-0.1802, -0.4563, 0.1316), (-0.1802, -0.5883, 0.1316), (-0.1802, -0.4563, 0.006228), (-0.1802, -0.5883, 0.006228), (-0.1803, -0.4735, 0.02346), (-0.1803, -0.5711, 0.02346), (-0.1803, -0.4735, 0.1143), (-0.1803, -0.5711, 0.1143)], [], [(0, 1, 14, 13), (8, 11, 7, 6), (6, 7, 5, 4), (4, 5, 10, 9), (8, 6, 4, 9), (7, 11, 10, 5), (0, 2, 8, 9), (1, 0, 9, 10), (3, 1, 10, 11), (2, 3, 11, 8), (13, 14, 15, 12), (1, 3, 15, 14), (2, 0, 13, 12), (3, 2, 12, 15), (19, 18, 32, 35), (54, 31, 23, 22), (22, 23, 21, 20), (20, 21, 30, 55), (54, 22, 26, 56), (23, 31, 30, 21), (56, 26, 27, 57), (29, 28, 24, 25), (22, 20, 27, 26), (20, 55, 57, 27), (16, 18, 54, 55), (17, 16, 55, 30), (19, 17, 30, 31), (18, 19, 31, 54), (38, 40, 37, 47, 49, 48), (16, 17, 34, 33), (17, 19, 35, 34), (18, 16, 33, 32), (39, 38, 48, 44), (45, 47, 37, 36), (35, 32, 41, 40), (32, 33, 39, 41), (34, 35, 40, 38), (33, 34, 38, 39), (40, 41, 53, 50), (36, 37, 42, 43), (41, 36, 43, 52, 53), (51, 52, 43, 42), (44, 48, 49, 46), (46, 49, 47, 45), (41, 39, 44, 46, 45, 36), (52, 51, 50, 53), (37, 40, 50, 51, 42), (28, 29, 55, 54), (25, 24, 56, 57), (24, 28, 54, 56), (29, 25, 57, 55), (61, 60, 58, 59)])
me_cube_003.polygons.foreach_set('use_smooth', [0, 0, 0, 0, 0, 0, 0, 0, 0, 0, 0, 0, 0, 0, 0, 0, 0, 0, 0, 0, 0, 0, 0, 0, 0, 0, 0, 0, 0, 0, 0, 0, 0, 0, 0, 0, 0, 0, 0, 0, 0, 1, 0, 0, 0, 1, 0, 0, 0, 0, 0, 0])
me_cube_003.polygons.foreach_set('material_index', [0, 0, 0, 0, 0, 0, 0, 0, 0, 0, 0, 0, 0, 0, 1, 1, 1, 1, 1, 1, 1, 1, 1, 1, 1, 1, 1, 1, 1, 1, 1, 1, 1, 1, 1, 1, 1, 1, 1, 1, 1, 1, 1, 1, 1, 1, 1, 1, 1, 1, 1, 2])
_uv = me_cube_003.uv_layers.new(name='UVMap')
_uv.uv.foreach_set('vector', [0.9723, 0.04318, 0.9723, 0.9844, 0.9723, 0.9844, 0.9723, 0.04318, 0.8407, 0.278, 0.8407, 0.738, 0.9506, 0.738, 0.9506, 0.278, 0.001773, 0.02562, 0.001773, 1.002, 1.004, 1.002, 1.004, 0.02562, 0.9506, 0.278, 0.9506, 0.738, 0.8407, 0.738, 0.8407, 0.278, 0.001773, 0.02562, 0.001773, 0.02562, 1.004, 0.02562, 1.004, 0.02562, 0.9506, 0.7125, 0.8407, 0.7125, 0.8407, 0.4568, 0.9506, 0.4568, 0.9723, 0.04318, 0.03347, 0.04318, 0.001773, 0.02562, 1.004, 0.02562, 0.9723, 0.9844, 0.9723, 0.04318, 1.004, 0.02562, 1.004, 1.002, 0.03347, 0.9844, 0.9723, 0.9844, 1.004, 1.002, 0.001773, 1.002, 0.03347, 0.04318, 0.03347, 0.9844, 0.001773, 1.002, 0.001773, 0.02562, 0.9723, 0.04318, 0.9723, 0.9844, 0.03347, 0.9844, 0.03347, 0.04318, 0.9723, 0.9844, 0.03347, 0.9844, 0.03347, 0.9844, 0.9723, 0.9844, 0.03347, 0.04318, 0.9723, 0.04318, 0.9723, 0.04318, 0.03347, 0.04318, 0.03347, 0.9844, 0.03347, 0.04318, 0.03347, 0.04318, 0.03347, 0.9844, 0.6173, 0.7715, 0.6173, 0.4683, 0.4901, 0.5244, 0.4901, 0.7153, 0.6173, 0.3663, 0.6173, 0.8735, 0.8289, 0.8735, 0.8289, 0.3663, 0.6751, 0.3663, 0.6751, 0.8735, 0.168, 0.8735, 0.168, 0.3663, 0.8289, 0.3663, 0.8289, 0.8735, 0.6173, 0.8735, 0.6173, 0.3663, 0.6173, 0.3663, 0.8289, 0.3663, 0.8289, -0.1151, 0.6173, -0.1151, 0.8289, 0.6751, 0.6173, 0.6751, 0.6173, 0.168, 0.8289, 0.168, 0.6173, 0.6751, 0.8289, 0.6751, 0.8289, 0.168, 0.6173, 0.168, 0.2341, 0.3001, 0.6089, 0.3001, 0.6089, -0.04889, 0.2341, -0.04889, 0.6751, 0.3663, 0.168, 0.3663, 0.168, -0.1151, 0.6751, -0.1151, 0.8289, 0.3663, 0.6173, 0.3663, 0.6173, -0.1151, 0.8289, -0.1151, 0.2699, 0.4683, 0.5732, 0.4683, 0.6751, 0.3663, 0.168, 0.3663, 0.2699, 0.7715, 0.2699, 0.4683, 0.168, 0.3663, 0.168, 0.8735, 0.5732, 0.7715, 0.2699, 0.7715, 0.168, 0.8735, 0.6751, 0.8735, 0.5732, 0.4683, 0.5732, 0.7715, 0.6751, 0.8735, 0.6751, 0.3663, 0.3455, 0.3261, 0.3455, 0.517, 0.2009, 0.517, 0.2009, 0.3854, 0.2183, 0.3435, 0.2602, 0.3261, 0.6173, 0.4683, 0.6173, 0.7715, 0.4901, 0.7153, 0.4901, 0.5244, 0.6173, 0.2699, 0.6173, 0.5732, 0.4901, 0.517, 0.4901, 0.3261, 0.6173, 0.5732, 0.6173, 0.2699, 0.4901, 0.3261, 0.4901, 0.517, 0.3455, 0.5244, 0.3455, 0.7153, 0.2602, 0.7153, 0.2602, 0.5244, 0.3854, 0.5244, 0.3854, 0.7153, 0.517, 0.7153, 0.517, 0.5244, 0.4901, 0.7153, 0.4901, 0.5244, 0.3455, 0.5244, 0.3455, 0.7153, 0.4901, 0.517, 0.4901, 0.3261, 0.3455, 0.3261, 0.3455, 0.517, 0.4901, 0.3261, 0.4901, 0.517, 0.3455, 0.517, 0.3455, 0.3261, 0.4901, 0.5244, 0.4901, 0.7153, 0.3455, 0.7153, 0.3455, 0.5244, 0.517, 0.7153, 0.517, 0.5244, 1.057, 0.5244, 1.057, 0.7153, 0.517, 0.5244, 0.517, 0.7153, 1.168, 0.7153, 1.168, 0.5244, 0.3455, 0.517, 0.2009, 0.517, 0.2009, 1.168, 0.2341, 1.168, 0.3455, 1.057, 0.2341, 0.7153, 0.2341, 0.5244, 0.2009, 0.5244, 0.2009, 0.7153, 0.2602, 0.5244, 0.2602, 0.7153, 0.2183, 0.7153, 0.2183, 0.5244, 0.3435, 0.5244, 0.3435, 0.7153, 0.3854, 0.7153, 0.3854, 0.5244, 0.3455, 0.517, 0.3455, 0.3261, 0.2602, 0.3261, 0.2183, 0.3435, 0.2009, 0.3854, 0.2009, 0.517, 0.2341, 0.5244, 0.2341, 0.7153, 0.3455, 0.7153, 0.3455, 0.5244, 0.2009, 0.517, 0.3455, 0.517, 0.3455, 1.057, 0.2341, 1.168, 0.2009, 1.168, 0.6089, 0.3001, 0.2341, 0.3001, 0.168, 0.3663, 0.6751, 0.3663, 0.2341, -0.04889, 0.6089, -0.04889, 0.6751, -0.1151, 0.168, -0.1151, 0.6089, -0.04889, 0.6089, 0.3001, 0.6751, 0.3663, 0.6751, -0.1151, 0.2341, 0.3001, 0.2341, -0.04889, 0.168, -0.1151, 0.168, 0.3663, 0.0172, 0.9739, 0.9621, 0.9739, 0.9621, 0.04083, 0.0172, 0.04083])
me_cube_003.materials.append(mat_door)
me_cube_003.materials.append(mat_handle)
me_cube_003.materials.append(mat_keyhole)
me_cube_003.update()
me_cube_003.normals_split_custom_set([tuple(v) for v in zip(*[iter([0.0, 1.0, 0.0, 0.0, 1.0, 0.0, 0.0, 1.0, 0.0, 0.0, 1.0, 0.0, 0.0, 1.0, 0.0, 0.0, 1.0, 0.0, 0.0, 1.0, 0.0, 0.0, 1.0, 0.0, 1.0, 0.0, 0.0, 1.0, 0.0, 0.0, 1.0, 0.0, 0.0, 1.0, 0.0, 0.0, 0.0, -1.0, 0.0, 0.0, -1.0, 0.0, 0.0, -1.0, 0.0, 0.0, -1.0, 0.0, 0.0, 0.0, -1.0, 0.0, 0.0, -1.0, 0.0, 0.0, -1.0, 0.0, 0.0, -1.0, 0.0, 0.0, 1.0, 0.0, 0.0, 1.0, 0.0, 0.0, 1.0, 0.0, 0.0, 1.0, -1.0, 0.0, 0.0, -1.0, 0.0, 0.0, -1.0, 0.0, 0.0, -1.0, 0.0, 0.0, -1.0, -3.108e-07, 0.0, -1.0, -3.108e-07, 0.0, -1.0, -3.108e-07, 0.0, -1.0, -3.108e-07, 0.0, -1.0, 0.0, 0.0, -1.0, 0.0, 0.0, -1.0, 0.0, 0.0, -1.0, 0.0, 0.0, -1.0, 3.108e-07, 0.0, -1.0, 3.108e-07, 0.0, -1.0, 3.108e-07, 0.0, -1.0, 3.108e-07, 0.0, -1.0, 0.0, 0.0, -1.0, 0.0, 0.0, -1.0, 0.0, 0.0, -1.0, 0.0, 0.0, 0.0, 0.0, -1.0, 0.0, 0.0, -1.0, 0.0, 0.0, -1.0, 0.0, 0.0, -1.0, 0.0, 0.0, 1.0, 0.0, 0.0, 1.0, 0.0, 0.0, 1.0, 0.0, 0.0, 1.0, 0.0, -1.0, 0.0, 0.0, -1.0, 0.0, 0.0, -1.0, 0.0, 0.0, -1.0, 0.0, -0.404, 0.9148, 0.0, -0.404, 0.9148, 0.0, -0.404, 0.9148, 0.0, -0.404, 0.9148, 0.0, 0.0, 1.0, 0.0, 0.0, 1.0, 0.0, 0.0, 1.0, 0.0, 0.0, 1.0, 0.0, 1.0, 0.0, 0.0, 1.0, 0.0, 0.0, 1.0, 0.0, 0.0, 1.0, 0.0, 0.0, 0.0, -1.0, 0.0, 0.0, -1.0, 0.0, 0.0, -1.0, 0.0, 0.0, -1.0, 0.0, 0.0, 1.0, 0.0, 0.0, 1.0, 0.0, 0.0, 1.0, 0.0, 0.0, 1.0, 0.0, 0.0, 0.0, 1.0, 0.0, 0.0, 1.0, 0.0, 0.0, 1.0, 0.0, 0.0, 1.0, 0.0, 0.0, -1.0, 0.0, 0.0, -1.0, 0.0, 0.0, -1.0, 0.0, 0.0, -1.0, -1.0, 0.0, 0.0, -1.0, 0.0, 0.0, -1.0, 0.0, 0.0, -1.0, 0.0, 0.0, 1.0, 0.0, 0.0, 1.0, 0.0, 0.0, 1.0, 0.0, 0.0, 1.0, 0.0, 0.0, 0.0, -1.0, 0.0, 0.0, -1.0, 0.0, 0.0, -1.0, 0.0, 0.0, -1.0, 0.0, -1.0, 0.0, 0.0, -1.0, 0.0, 0.0, -1.0, 0.0, 0.0, -1.0, 0.0, 0.0, -1.0, 0.0, 0.0, -1.0, 0.0, 0.0, -1.0, 0.0, 0.0, -1.0, 0.0, 0.0, -1.0, 0.0, 0.0, -1.0, 0.0, 0.0, -1.0, 0.0, 0.0, -1.0, 0.0, 0.0, -1.0, 0.0, 0.0, -1.0, 0.0, 0.0, -1.0, 0.0, 0.0, -1.0, 0.0, 0.0, 0.0, 0.0, 1.0, 0.0, 0.0, 1.0, 0.0, 0.0, 1.0, 0.0, 0.0, 1.0, 0.0, 0.0, 1.0, 0.0, 0.0, 1.0, -0.404, -0.9148, 0.0, -0.404, -0.9148, 0.0, -0.404, -0.9148, 0.0, -0.404, -0.9148, 0.0, -0.404, 0.0, 0.9148, -0.404, 0.0, 0.9148, -0.404, 0.0, 0.9148, -0.404, 0.0, 0.9148, -0.404, 0.0, -0.9148, -0.404, 0.0, -0.9148, -0.404, 0.0, -0.9148, -0.404, 0.0, -0.9148, 0.0, -1.0, 0.0, 0.0, -1.0, 0.0, 0.0, -1.0, 0.0, 0.0, -1.0, 0.0, -1.0, 0.0, 0.0, -1.0, 0.0, 0.0, -1.0, 0.0, 0.0, -1.0, 0.0, 0.0, 0.0, 1.0, 0.0, 0.0, 1.0, 0.0, 0.0, 1.0, 0.0, 0.0, 1.0, 0.0, 0.0, 0.0, -1.0, 0.0, 0.0, -1.0, 0.0, 0.0, -1.0, 0.0, 0.0, -1.0, 0.0, 0.0, 1.0, 0.0, 0.0, 1.0, 0.0, 0.0, 1.0, 0.0, 0.0, 1.0, 0.0, -1.0, 0.0, 0.0, -1.0, 0.0, 0.0, -1.0, 0.0, 0.0, -1.0, 0.0, 1.0, 0.0, 0.0, 1.0, 0.0, 0.0, 1.0, 0.0, 0.0, 1.0, 0.0, 0.0, -1.0, 0.0, 0.0, -1.0, 0.0, 0.0, -1.0, 0.0, 0.0, -1.0, 0.0, 0.0, 0.0, 0.0, -1.0, 0.0, 0.0, -1.0, 0.0, 0.0, -1.0, 0.0, 0.0, -1.0, 0.0, 0.0, -1.0, 0.3827, 0.9239, 0.0, 0.3827, 0.9239, 0.0, 0.0, 1.0, 0.0, 0.0, 1.0, 0.0, -3.794e-05, -1.0, 1.837e-05, -3.794e-05, -1.0, -1.828e-05, -0.7071, -0.7071, -1.837e-05, -0.7071, -0.7071, 1.828e-05, -0.7071, -0.7071, 1.837e-05, -0.7071, -0.7071, -1.828e-05, -1.0, -3.827e-05, -1.837e-05, -1.0, -3.827e-05, 1.828e-05, 2.585e-07, 0.0, -1.0, 2.585e-07, 0.0, -1.0, 2.585e-07, 0.0, -1.0, 2.585e-07, 0.0, -1.0, 2.585e-07, 0.0, -1.0, 2.585e-07, 0.0, -1.0, 0.3827, 0.9239, 0.0, 0.3827, 0.9239, 0.0, 0.7071, 0.7071, 0.0, 0.7071, 0.7071, 0.0, -1.563e-07, 0.0, 1.0, -1.563e-07, 0.0, 1.0, -1.563e-07, 0.0, 1.0, -1.563e-07, 0.0, 1.0, -1.563e-07, 0.0, 1.0, -1.0, 0.0, 0.0, -1.0, 0.0, 0.0, -1.0, 0.0, 0.0, -1.0, 0.0, 0.0, -1.0, 0.0, 0.0, -1.0, 0.0, 0.0, -1.0, 0.0, 0.0, -1.0, 0.0, 0.0, -1.0, 0.0, 0.0, -1.0, 0.0, 0.0, -1.0, 0.0, 0.0, -1.0, 0.0, 0.0, -1.0, 0.0, 0.0, -1.0, 0.0, 0.0, -1.0, 0.0, 0.0, -1.0, 0.0, 0.0, -1.0, 0.0, 0.0, -1.0, 0.0, 0.0, -1.0, 0.0, 0.0, -1.0, 0.0, 0.0])] * 3)])
me_plane = bpy.data.meshes.new('Plane')
me_plane.from_pydata([(-1.0, -1.0, 0.0), (1.0, -1.0, 0.0), (-1.0, 1.0, 0.0), (1.0, 1.0, 0.0), (3.0, -1.0, 0.0), (5.0, -1.0, 0.0), (3.0, 1.0, 0.0), (5.0, 1.0, 0.0), (7.0, -1.0, 0.0), (9.0, -1.0, 0.0), (7.0, 1.0, 0.0), (9.0, 1.0, 0.0), (-1.0, 3.0, 0.0), (1.0, 3.0, 0.0), (-1.0, 5.0, 0.0), (1.0, 5.0, 0.0), (3.0, 3.0, 0.0), (5.0, 3.0, 0.0), (3.0, 5.0, 0.0), (5.0, 5.0, 0.0), (7.0, 3.0, 0.0), (9.0, 3.0, 0.0), (7.0, 5.0, 0.0), (9.0, 5.0, 0.0)], [], [(0, 1, 3, 2), (4, 5, 7, 6), (8, 9, 11, 10), (12, 13, 15, 14), (16, 17, 19, 18), (20, 21, 23, 22)])
_uv = me_plane.uv_layers.new(name='UVMap')
_uv.uv.foreach_set('vector', [0.0, 0.0, 1.0, 0.0, 1.0, 1.0, 0.0, 1.0, 0.0, 0.0, 1.0, 0.0, 1.0, 1.0, 0.0, 1.0, 0.0, 0.0, 1.0, 0.0, 1.0, 1.0, 0.0, 1.0, 0.0, 0.0, 1.0, 0.0, 1.0, 1.0, 0.0, 1.0, 0.0, 0.0, 1.0, 0.0, 1.0, 1.0, 0.0, 1.0, 0.0, 0.0, 1.0, 0.0, 1.0, 1.0, 0.0, 1.0])
me_plane.materials.append(mat_ceillamp)
me_plane.update()

# ---- objects
ob_ref = bpy.data.objects.new('Ref', me_cube)
ob_shkaf = bpy.data.objects.new('Shkaf', me_cube_001)
ob_room = bpy.data.objects.new('Room', me_cube_002)
ob_door = bpy.data.objects.new('Door', me_cube_003)
ob_ceillight = bpy.data.objects.new('CeilLight', me_plane)

# ---- transforms, parenting, visibility, modifiers, constraints
ob_ref.location = (0.0, 0.0, 1.0)
ob_ref.lock_rotations_4d = False
ob_ref.empty_display_type = 'ARROWS'
ob_ref.lineart.crease_threshold = 0.0
ob_shkaf.location = (0.0, 2.375, 1.0)
ob_room.location = (0.0, 0.0, 1.0)
ob_door.location = (7.104, -2.454, 1.0)
ob_ceillight.location = (-0.9495, -2.13, 3.995)
ob_ceillight.scale = (0.6618, 0.6618, 0.6618)

# ---- collection membership
col_collection.objects.link(ob_ref)
col_collection.objects.link(ob_shkaf)
col_collection.objects.link(ob_room)
col_collection.objects.link(ob_door)
col_collection.objects.link(ob_ceillight)

# ---- scene / render settings (as saved in the file)
scene.frame_start = 1; scene.frame_end = 250; scene.frame_set(1)
scene.render.engine = 'BLENDER_EEVEE_NEXT'
bpy.context.view_layer.update()

# ---- added for rendering (the .blend has no active camera): camera
cam_auto = bpy.data.cameras.new('AutoCamera')
cam_auto.lens = 50.0
cam_auto.sensor_width = 36.0
cam_auto.clip_end = 1000.0
ob_auto_camera = bpy.data.objects.new('AutoCamera', cam_auto)
scene.collection.objects.link(ob_auto_camera)
ob_auto_camera.location = (14.1811, -15.515, 11.8087)
ob_auto_camera.rotation_euler = (1.09748, -7.21219e-08, 0.694738)
scene.camera = ob_auto_camera
bpy.context.view_layer.update()
